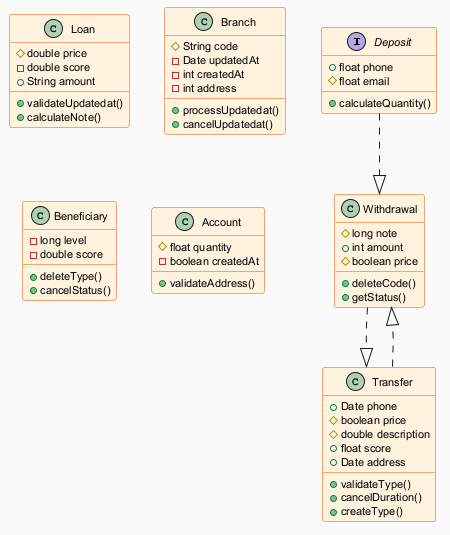

The diagram above was rendered by PlantUML. Its source (embedded in the PNG):
@startuml
skinparam backgroundColor #FAFAFA
skinparam classBackgroundColor #FFF3E0
skinparam classBorderColor #E65100
skinparam defaultFontSize 11
interface Deposit {
  +float phone
  #float email
  +calculateQuantity()
}
class Transfer {
  +Date phone
  #boolean price
  #double description
  +float score
  +Date address
  +validateType()
  +cancelDuration()
  +createType()
}
class Loan {
  #double price
  -double score
  +String amount
  +validateUpdatedat()
  +calculateNote()
}
class Branch {
  #String code
  -Date updatedAt
  -int createdAt
  -int address
  +processUpdatedat()
  +cancelUpdatedat()
}
class Withdrawal {
  #long note
  +int amount
  #boolean price
  +deleteCode()
  +getStatus()
}
class Beneficiary {
  -long level
  -double score
  +deleteType()
  +cancelStatus()
}
class Account {
  #float quantity
  -boolean createdAt
  +validateAddress()
}
Transfer ..|> Withdrawal
Deposit ..|> Withdrawal
Withdrawal ..|> Transfer
@enduml